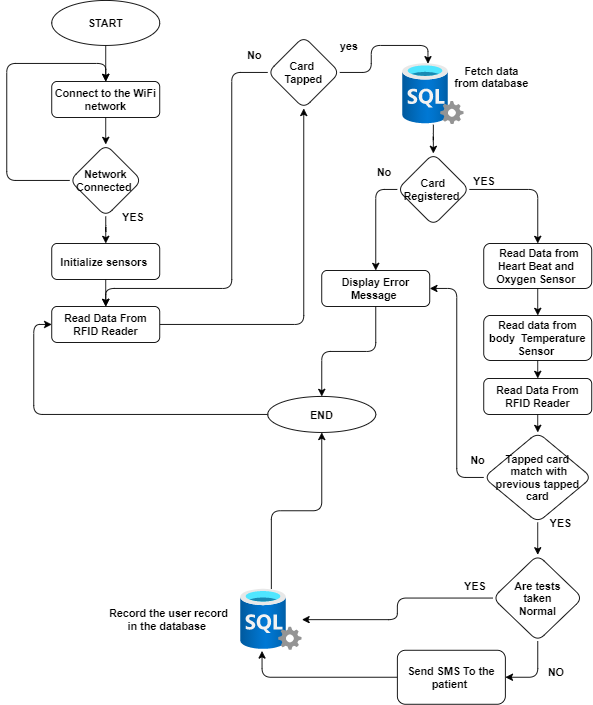

The diagram above was exported from draw.io. Its source (the exported page's mxGraphModel, read from the mxfile embedded in the PNG):
<mxGraphModel dx="1280" dy="790" grid="1" gridSize="10" guides="1" tooltips="1" connect="1" arrows="1" fold="1" page="1" pageScale="1" pageWidth="850" pageHeight="1100" math="0" shadow="0">
  <root>
    <mxCell id="0" />
    <mxCell id="1" parent="0" />
    <mxCell id="MXxfYB_Ovd-1tNnEzltS-5" style="edgeStyle=orthogonalEdgeStyle;orthogonalLoop=1;jettySize=auto;html=1;exitX=0.5;exitY=1;exitDx=0;exitDy=0;entryX=0.5;entryY=0;entryDx=0;entryDy=0;fontStyle=1" parent="1" source="MXxfYB_Ovd-1tNnEzltS-1" target="MXxfYB_Ovd-1tNnEzltS-2" edge="1">
      <mxGeometry relative="1" as="geometry" />
    </mxCell>
    <mxCell id="MXxfYB_Ovd-1tNnEzltS-1" value="START" style="ellipse;whiteSpace=wrap;html=1;rounded=1;fontStyle=1" parent="1" vertex="1">
      <mxGeometry x="180" y="60" width="120" height="50" as="geometry" />
    </mxCell>
    <mxCell id="MXxfYB_Ovd-1tNnEzltS-6" style="edgeStyle=orthogonalEdgeStyle;orthogonalLoop=1;jettySize=auto;html=1;exitX=0.5;exitY=1;exitDx=0;exitDy=0;entryX=0.5;entryY=0;entryDx=0;entryDy=0;fontStyle=1" parent="1" source="MXxfYB_Ovd-1tNnEzltS-2" target="MXxfYB_Ovd-1tNnEzltS-3" edge="1">
      <mxGeometry relative="1" as="geometry" />
    </mxCell>
    <mxCell id="MXxfYB_Ovd-1tNnEzltS-2" value="Connect to the WiFi network" style="whiteSpace=wrap;html=1;rounded=1;fontStyle=1" parent="1" vertex="1">
      <mxGeometry x="180" y="150" width="120" height="40" as="geometry" />
    </mxCell>
    <mxCell id="MXxfYB_Ovd-1tNnEzltS-4" style="edgeStyle=orthogonalEdgeStyle;orthogonalLoop=1;jettySize=auto;html=1;exitX=0;exitY=0.5;exitDx=0;exitDy=0;entryX=0.5;entryY=0;entryDx=0;entryDy=0;fontStyle=1" parent="1" source="MXxfYB_Ovd-1tNnEzltS-3" target="MXxfYB_Ovd-1tNnEzltS-2" edge="1">
      <mxGeometry relative="1" as="geometry">
        <Array as="points">
          <mxPoint x="130" y="260" />
          <mxPoint x="130" y="130" />
          <mxPoint x="240" y="130" />
        </Array>
      </mxGeometry>
    </mxCell>
    <mxCell id="MXxfYB_Ovd-1tNnEzltS-9" style="edgeStyle=orthogonalEdgeStyle;orthogonalLoop=1;jettySize=auto;html=1;exitX=0.5;exitY=1;exitDx=0;exitDy=0;fontStyle=1" parent="1" source="MXxfYB_Ovd-1tNnEzltS-3" target="MXxfYB_Ovd-1tNnEzltS-8" edge="1">
      <mxGeometry relative="1" as="geometry" />
    </mxCell>
    <mxCell id="MXxfYB_Ovd-1tNnEzltS-3" value="Network Connected&amp;nbsp;" style="rhombus;whiteSpace=wrap;html=1;rounded=1;fontStyle=1" parent="1" vertex="1">
      <mxGeometry x="200" y="220" width="80" height="80" as="geometry" />
    </mxCell>
    <mxCell id="MXxfYB_Ovd-1tNnEzltS-7" value="No" style="text;html=1;align=center;verticalAlign=middle;resizable=0;points=[];autosize=1;rounded=1;fontStyle=1" parent="1" vertex="1">
      <mxGeometry x="705" y="490" width="30" height="20" as="geometry" />
    </mxCell>
    <mxCell id="MXxfYB_Ovd-1tNnEzltS-11" style="edgeStyle=orthogonalEdgeStyle;orthogonalLoop=1;jettySize=auto;html=1;exitX=0.5;exitY=1;exitDx=0;exitDy=0;entryX=0.5;entryY=0;entryDx=0;entryDy=0;fontStyle=1" parent="1" source="MXxfYB_Ovd-1tNnEzltS-8" target="MXxfYB_Ovd-1tNnEzltS-10" edge="1">
      <mxGeometry relative="1" as="geometry" />
    </mxCell>
    <mxCell id="MXxfYB_Ovd-1tNnEzltS-8" value="Initialize sensors&amp;nbsp;" style="whiteSpace=wrap;html=1;rounded=1;fontStyle=1" parent="1" vertex="1">
      <mxGeometry x="180" y="330" width="120" height="40" as="geometry" />
    </mxCell>
    <mxCell id="MXxfYB_Ovd-1tNnEzltS-13" style="edgeStyle=orthogonalEdgeStyle;orthogonalLoop=1;jettySize=auto;html=1;exitX=1;exitY=0.5;exitDx=0;exitDy=0;entryX=0.5;entryY=1;entryDx=0;entryDy=0;fontStyle=1" parent="1" source="MXxfYB_Ovd-1tNnEzltS-10" target="MXxfYB_Ovd-1tNnEzltS-12" edge="1">
      <mxGeometry relative="1" as="geometry" />
    </mxCell>
    <mxCell id="MXxfYB_Ovd-1tNnEzltS-10" value="Read Data From RFID Reader" style="whiteSpace=wrap;html=1;rounded=1;fontStyle=1" parent="1" vertex="1">
      <mxGeometry x="180" y="400" width="120" height="40" as="geometry" />
    </mxCell>
    <mxCell id="MXxfYB_Ovd-1tNnEzltS-14" style="edgeStyle=orthogonalEdgeStyle;orthogonalLoop=1;jettySize=auto;html=1;exitX=0;exitY=0.5;exitDx=0;exitDy=0;entryX=0.5;entryY=0;entryDx=0;entryDy=0;fontStyle=1" parent="1" source="MXxfYB_Ovd-1tNnEzltS-12" target="MXxfYB_Ovd-1tNnEzltS-10" edge="1">
      <mxGeometry relative="1" as="geometry">
        <Array as="points">
          <mxPoint x="380" y="140" />
          <mxPoint x="380" y="380" />
          <mxPoint x="240" y="380" />
        </Array>
      </mxGeometry>
    </mxCell>
    <mxCell id="MXxfYB_Ovd-1tNnEzltS-18" style="edgeStyle=orthogonalEdgeStyle;orthogonalLoop=1;jettySize=auto;html=1;exitX=1;exitY=0.5;exitDx=0;exitDy=0;entryX=0.412;entryY=0.005;entryDx=0;entryDy=0;entryPerimeter=0;fontStyle=1" parent="1" source="MXxfYB_Ovd-1tNnEzltS-12" target="MXxfYB_Ovd-1tNnEzltS-17" edge="1">
      <mxGeometry relative="1" as="geometry" />
    </mxCell>
    <mxCell id="MXxfYB_Ovd-1tNnEzltS-12" value="Card &lt;br&gt;Tapped" style="rhombus;whiteSpace=wrap;html=1;rounded=1;fontStyle=1" parent="1" vertex="1">
      <mxGeometry x="420" y="100" width="80" height="80" as="geometry" />
    </mxCell>
    <mxCell id="MXxfYB_Ovd-1tNnEzltS-15" value="No" style="text;html=1;align=center;verticalAlign=middle;resizable=0;points=[];autosize=1;rounded=1;fontStyle=1" parent="1" vertex="1">
      <mxGeometry x="390" y="110" width="30" height="20" as="geometry" />
    </mxCell>
    <mxCell id="MXxfYB_Ovd-1tNnEzltS-21" style="edgeStyle=orthogonalEdgeStyle;orthogonalLoop=1;jettySize=auto;html=1;fontStyle=1" parent="1" source="MXxfYB_Ovd-1tNnEzltS-17" target="MXxfYB_Ovd-1tNnEzltS-20" edge="1">
      <mxGeometry relative="1" as="geometry" />
    </mxCell>
    <mxCell id="MXxfYB_Ovd-1tNnEzltS-17" value="" style="aspect=fixed;html=1;points=[];align=center;image;fontSize=12;image=img/lib/azure2/databases/SQL_Server.svg;rounded=1;fontStyle=1" parent="1" vertex="1">
      <mxGeometry x="570" y="130" width="68" height="68" as="geometry" />
    </mxCell>
    <mxCell id="MXxfYB_Ovd-1tNnEzltS-19" value="Fetch data &lt;br&gt;from database&amp;nbsp;" style="text;html=1;align=center;verticalAlign=middle;resizable=0;points=[];autosize=1;rounded=1;fontStyle=1" parent="1" vertex="1">
      <mxGeometry x="620" y="130" width="100" height="30" as="geometry" />
    </mxCell>
    <mxCell id="MXxfYB_Ovd-1tNnEzltS-24" style="edgeStyle=orthogonalEdgeStyle;orthogonalLoop=1;jettySize=auto;html=1;exitX=1;exitY=0.5;exitDx=0;exitDy=0;entryX=0.5;entryY=0;entryDx=0;entryDy=0;fontStyle=1" parent="1" source="MXxfYB_Ovd-1tNnEzltS-20" target="MXxfYB_Ovd-1tNnEzltS-23" edge="1">
      <mxGeometry relative="1" as="geometry" />
    </mxCell>
    <mxCell id="MXxfYB_Ovd-1tNnEzltS-28" style="edgeStyle=orthogonalEdgeStyle;orthogonalLoop=1;jettySize=auto;html=1;exitX=0;exitY=0.5;exitDx=0;exitDy=0;entryX=0.5;entryY=0;entryDx=0;entryDy=0;fontStyle=1" parent="1" source="MXxfYB_Ovd-1tNnEzltS-20" target="MXxfYB_Ovd-1tNnEzltS-26" edge="1">
      <mxGeometry relative="1" as="geometry" />
    </mxCell>
    <mxCell id="MXxfYB_Ovd-1tNnEzltS-20" value="Card Registered&amp;nbsp;" style="rhombus;whiteSpace=wrap;html=1;rounded=1;fontStyle=1" parent="1" vertex="1">
      <mxGeometry x="564" y="230" width="80" height="80" as="geometry" />
    </mxCell>
    <mxCell id="MXxfYB_Ovd-1tNnEzltS-22" value="No" style="text;html=1;align=center;verticalAlign=middle;resizable=0;points=[];autosize=1;rounded=1;fontStyle=1" parent="1" vertex="1">
      <mxGeometry x="534" y="240" width="30" height="20" as="geometry" />
    </mxCell>
    <mxCell id="MXxfYB_Ovd-1tNnEzltS-33" style="edgeStyle=orthogonalEdgeStyle;orthogonalLoop=1;jettySize=auto;html=1;exitX=0.5;exitY=1;exitDx=0;exitDy=0;entryX=0.5;entryY=0;entryDx=0;entryDy=0;fontStyle=1" parent="1" source="MXxfYB_Ovd-1tNnEzltS-23" target="MXxfYB_Ovd-1tNnEzltS-32" edge="1">
      <mxGeometry relative="1" as="geometry" />
    </mxCell>
    <mxCell id="MXxfYB_Ovd-1tNnEzltS-23" value="&amp;nbsp;Read Data from Heart Beat and&amp;nbsp; &amp;nbsp;Oxygen Sensor&amp;nbsp;&amp;nbsp;" style="whiteSpace=wrap;html=1;rounded=1;fontStyle=1" parent="1" vertex="1">
      <mxGeometry x="660" y="330" width="120" height="50" as="geometry" />
    </mxCell>
    <mxCell id="MXxfYB_Ovd-1tNnEzltS-25" value="YES" style="text;html=1;align=center;verticalAlign=middle;resizable=0;points=[];autosize=1;rounded=1;fontStyle=1" parent="1" vertex="1">
      <mxGeometry x="640" y="250" width="40" height="20" as="geometry" />
    </mxCell>
    <mxCell id="MXxfYB_Ovd-1tNnEzltS-31" style="edgeStyle=orthogonalEdgeStyle;orthogonalLoop=1;jettySize=auto;html=1;exitX=0.5;exitY=1;exitDx=0;exitDy=0;entryX=0.5;entryY=0;entryDx=0;entryDy=0;fontStyle=1" parent="1" source="MXxfYB_Ovd-1tNnEzltS-26" target="MXxfYB_Ovd-1tNnEzltS-30" edge="1">
      <mxGeometry relative="1" as="geometry" />
    </mxCell>
    <mxCell id="MXxfYB_Ovd-1tNnEzltS-26" value="Display Error Message&amp;nbsp;" style="whiteSpace=wrap;html=1;rounded=1;fontStyle=1" parent="1" vertex="1">
      <mxGeometry x="480" y="360" width="120" height="40" as="geometry" />
    </mxCell>
    <mxCell id="MXxfYB_Ovd-1tNnEzltS-54" style="edgeStyle=orthogonalEdgeStyle;orthogonalLoop=1;jettySize=auto;html=1;exitX=0;exitY=0.5;exitDx=0;exitDy=0;entryX=0;entryY=0.5;entryDx=0;entryDy=0;fontStyle=1" parent="1" source="MXxfYB_Ovd-1tNnEzltS-30" target="MXxfYB_Ovd-1tNnEzltS-10" edge="1">
      <mxGeometry relative="1" as="geometry" />
    </mxCell>
    <mxCell id="MXxfYB_Ovd-1tNnEzltS-30" value="END" style="ellipse;whiteSpace=wrap;html=1;rounded=1;fontStyle=1" parent="1" vertex="1">
      <mxGeometry x="420" y="500" width="120" height="40" as="geometry" />
    </mxCell>
    <mxCell id="MXxfYB_Ovd-1tNnEzltS-38" style="edgeStyle=orthogonalEdgeStyle;orthogonalLoop=1;jettySize=auto;html=1;exitX=0.5;exitY=1;exitDx=0;exitDy=0;entryX=0.5;entryY=0;entryDx=0;entryDy=0;fontStyle=1" parent="1" source="MXxfYB_Ovd-1tNnEzltS-32" target="MXxfYB_Ovd-1tNnEzltS-34" edge="1">
      <mxGeometry relative="1" as="geometry" />
    </mxCell>
    <mxCell id="MXxfYB_Ovd-1tNnEzltS-32" value="Read data from body&amp;nbsp; Temperature Sensor&amp;nbsp;" style="whiteSpace=wrap;html=1;rounded=1;fontStyle=1" parent="1" vertex="1">
      <mxGeometry x="660" y="410" width="120" height="50" as="geometry" />
    </mxCell>
    <mxCell id="MXxfYB_Ovd-1tNnEzltS-39" style="edgeStyle=orthogonalEdgeStyle;orthogonalLoop=1;jettySize=auto;html=1;exitX=0.5;exitY=1;exitDx=0;exitDy=0;entryX=0.5;entryY=0;entryDx=0;entryDy=0;fontStyle=1" parent="1" source="MXxfYB_Ovd-1tNnEzltS-34" target="MXxfYB_Ovd-1tNnEzltS-35" edge="1">
      <mxGeometry relative="1" as="geometry" />
    </mxCell>
    <mxCell id="MXxfYB_Ovd-1tNnEzltS-34" value="Read Data From RFID Reader" style="whiteSpace=wrap;html=1;rounded=1;fontStyle=1" parent="1" vertex="1">
      <mxGeometry x="660" y="480" width="120" height="40" as="geometry" />
    </mxCell>
    <mxCell id="MXxfYB_Ovd-1tNnEzltS-36" style="edgeStyle=orthogonalEdgeStyle;orthogonalLoop=1;jettySize=auto;html=1;exitX=0;exitY=0.5;exitDx=0;exitDy=0;entryX=1;entryY=0.5;entryDx=0;entryDy=0;fontStyle=1" parent="1" source="MXxfYB_Ovd-1tNnEzltS-35" target="MXxfYB_Ovd-1tNnEzltS-26" edge="1">
      <mxGeometry relative="1" as="geometry" />
    </mxCell>
    <mxCell id="MXxfYB_Ovd-1tNnEzltS-42" style="edgeStyle=orthogonalEdgeStyle;orthogonalLoop=1;jettySize=auto;html=1;exitX=0.5;exitY=1;exitDx=0;exitDy=0;entryX=0.5;entryY=0;entryDx=0;entryDy=0;fontStyle=1" parent="1" source="MXxfYB_Ovd-1tNnEzltS-35" target="MXxfYB_Ovd-1tNnEzltS-41" edge="1">
      <mxGeometry relative="1" as="geometry" />
    </mxCell>
    <mxCell id="MXxfYB_Ovd-1tNnEzltS-35" value="Tapped card&lt;br&gt;&amp;nbsp;match with previous tapped card" style="rhombus;whiteSpace=wrap;html=1;rounded=1;fontStyle=1" parent="1" vertex="1">
      <mxGeometry x="660" y="540" width="120" height="100" as="geometry" />
    </mxCell>
    <mxCell id="MXxfYB_Ovd-1tNnEzltS-37" value="No" style="text;html=1;align=center;verticalAlign=middle;resizable=0;points=[];autosize=1;rounded=1;fontStyle=1" parent="1" vertex="1">
      <mxGeometry x="638" y="560" width="30" height="20" as="geometry" />
    </mxCell>
    <mxCell id="MXxfYB_Ovd-1tNnEzltS-52" style="edgeStyle=orthogonalEdgeStyle;orthogonalLoop=1;jettySize=auto;html=1;entryX=0.5;entryY=1;entryDx=0;entryDy=0;fontStyle=1" parent="1" source="MXxfYB_Ovd-1tNnEzltS-40" target="MXxfYB_Ovd-1tNnEzltS-30" edge="1">
      <mxGeometry relative="1" as="geometry" />
    </mxCell>
    <mxCell id="MXxfYB_Ovd-1tNnEzltS-40" value="" style="aspect=fixed;html=1;points=[];align=center;image;fontSize=12;image=img/lib/azure2/databases/SQL_Server.svg;rounded=1;fontStyle=1" parent="1" vertex="1">
      <mxGeometry x="390" y="714" width="68" height="68" as="geometry" />
    </mxCell>
    <mxCell id="MXxfYB_Ovd-1tNnEzltS-44" style="edgeStyle=orthogonalEdgeStyle;orthogonalLoop=1;jettySize=auto;html=1;exitX=0;exitY=0.5;exitDx=0;exitDy=0;fontStyle=1" parent="1" source="MXxfYB_Ovd-1tNnEzltS-41" target="MXxfYB_Ovd-1tNnEzltS-40" edge="1">
      <mxGeometry relative="1" as="geometry">
        <mxPoint x="540" y="710" as="targetPoint" />
      </mxGeometry>
    </mxCell>
    <mxCell id="MXxfYB_Ovd-1tNnEzltS-49" style="edgeStyle=orthogonalEdgeStyle;orthogonalLoop=1;jettySize=auto;html=1;exitX=0.5;exitY=1;exitDx=0;exitDy=0;entryX=1;entryY=0.5;entryDx=0;entryDy=0;fontStyle=1" parent="1" source="MXxfYB_Ovd-1tNnEzltS-41" target="MXxfYB_Ovd-1tNnEzltS-48" edge="1">
      <mxGeometry relative="1" as="geometry" />
    </mxCell>
    <mxCell id="MXxfYB_Ovd-1tNnEzltS-41" value="Are tests&lt;br&gt;&amp;nbsp;taken &lt;br&gt;Normal" style="rhombus;whiteSpace=wrap;html=1;rounded=1;fontStyle=1" parent="1" vertex="1">
      <mxGeometry x="670" y="676" width="100" height="96" as="geometry" />
    </mxCell>
    <mxCell id="MXxfYB_Ovd-1tNnEzltS-43" value="YES" style="text;html=1;align=center;verticalAlign=middle;resizable=0;points=[];autosize=1;rounded=1;fontStyle=1" parent="1" vertex="1">
      <mxGeometry x="725" y="630" width="40" height="20" as="geometry" />
    </mxCell>
    <mxCell id="MXxfYB_Ovd-1tNnEzltS-45" value="Record the user record in the database&amp;nbsp;" style="text;html=1;strokeColor=none;fillColor=none;align=center;verticalAlign=middle;whiteSpace=wrap;rounded=1;fontStyle=1" parent="1" vertex="1">
      <mxGeometry x="240" y="729" width="140" height="38" as="geometry" />
    </mxCell>
    <mxCell id="MXxfYB_Ovd-1tNnEzltS-46" value="YES" style="text;html=1;align=center;verticalAlign=middle;resizable=0;points=[];autosize=1;rounded=1;fontStyle=1" parent="1" vertex="1">
      <mxGeometry x="630" y="700" width="40" height="20" as="geometry" />
    </mxCell>
    <mxCell id="MXxfYB_Ovd-1tNnEzltS-51" style="edgeStyle=orthogonalEdgeStyle;orthogonalLoop=1;jettySize=auto;html=1;exitX=0;exitY=0.5;exitDx=0;exitDy=0;entryX=0.348;entryY=1.012;entryDx=0;entryDy=0;entryPerimeter=0;fontStyle=1" parent="1" source="MXxfYB_Ovd-1tNnEzltS-48" target="MXxfYB_Ovd-1tNnEzltS-40" edge="1">
      <mxGeometry relative="1" as="geometry">
        <mxPoint x="430" y="820" as="targetPoint" />
      </mxGeometry>
    </mxCell>
    <mxCell id="MXxfYB_Ovd-1tNnEzltS-48" value="Send SMS To the patient&amp;nbsp;" style="whiteSpace=wrap;html=1;rounded=1;fontStyle=1" parent="1" vertex="1">
      <mxGeometry x="564" y="782" width="120" height="60" as="geometry" />
    </mxCell>
    <mxCell id="MXxfYB_Ovd-1tNnEzltS-50" value="NO" style="text;html=1;align=center;verticalAlign=middle;resizable=0;points=[];autosize=1;rounded=1;fontStyle=1" parent="1" vertex="1">
      <mxGeometry x="725" y="796" width="30" height="20" as="geometry" />
    </mxCell>
    <mxCell id="MXxfYB_Ovd-1tNnEzltS-56" value="YES" style="text;html=1;align=center;verticalAlign=middle;resizable=0;points=[];autosize=1;rounded=1;fontStyle=1" parent="1" vertex="1">
      <mxGeometry x="250" y="290" width="40" height="20" as="geometry" />
    </mxCell>
    <mxCell id="l7qsyxuQb6oFwyVMyVjU-1" value="&lt;b&gt;yes&lt;/b&gt;" style="text;html=1;align=center;verticalAlign=middle;resizable=0;points=[];autosize=1;" vertex="1" parent="1">
      <mxGeometry x="490" y="100" width="40" height="20" as="geometry" />
    </mxCell>
  </root>
</mxGraphModel>